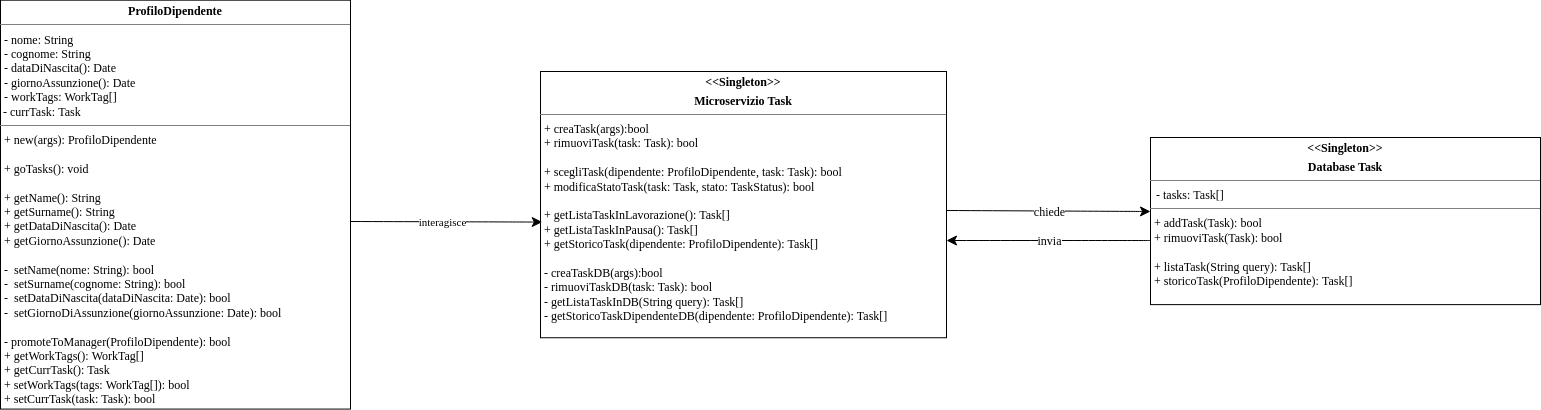

The diagram above was exported from draw.io. Its source (the exported page's mxGraphModel, read from the mxfile embedded in the PNG):
<mxGraphModel dx="3240" dy="-1237" grid="1" gridSize="10" guides="1" tooltips="1" connect="1" arrows="1" fold="1" page="1" pageScale="1" pageWidth="850" pageHeight="1100" math="0" shadow="0">
  <root>
    <mxCell id="0" />
    <mxCell id="1" parent="0" />
    <mxCell id="2l7jnslBdPhF1wuO4eTY-1" value="&lt;p style=&quot;margin:0px;margin-top:4px;text-align:center;&quot;&gt;&lt;b&gt;&amp;lt;&amp;lt;Singleton&amp;gt;&amp;gt;&lt;/b&gt;&lt;/p&gt;&lt;p style=&quot;margin:0px;margin-top:4px;text-align:center;&quot;&gt;&lt;b&gt;Microservizio Task&lt;/b&gt;&lt;/p&gt;&lt;hr size=&quot;1&quot;&gt;&lt;p style=&quot;margin:0px;margin-left:4px;&quot;&gt;&lt;/p&gt;&lt;p style=&quot;border-color: var(--border-color); margin: 0px 0px 0px 4px;&quot;&gt;+ creaTask(args):bool&lt;/p&gt;&lt;p style=&quot;border-color: var(--border-color); margin: 0px 0px 0px 4px;&quot;&gt;+ rimuoviTask(task: Task): bool&lt;/p&gt;&lt;p style=&quot;border-color: var(--border-color); margin: 0px 0px 0px 4px;&quot;&gt;&lt;br&gt;&lt;/p&gt;&lt;p style=&quot;border-color: var(--border-color); margin: 0px 0px 0px 4px;&quot;&gt;+ scegliTask(dipendente: ProfiloDipendente, task: Task): bool&lt;/p&gt;&lt;p style=&quot;border-color: var(--border-color); margin: 0px 0px 0px 4px;&quot;&gt;+ modificaStatoTask(task: Task, stato: TaskStatus): bool&lt;/p&gt;&lt;p style=&quot;border-color: var(--border-color); margin: 0px 0px 0px 4px;&quot;&gt;&lt;br&gt;&lt;/p&gt;&lt;p style=&quot;border-color: var(--border-color); margin: 0px 0px 0px 4px;&quot;&gt;+ getListaTaskInLavorazione(): Task[]&lt;/p&gt;&lt;p style=&quot;border-color: var(--border-color); margin: 0px 0px 0px 4px;&quot;&gt;+ getListaTaskInPausa(): Task[]&lt;/p&gt;&lt;p style=&quot;border-color: var(--border-color); margin: 0px 0px 0px 4px;&quot;&gt;+ getStoricoTask(dipendente: ProfiloDipendente): Task[]&lt;/p&gt;&lt;p style=&quot;border-color: var(--border-color); margin: 0px 0px 0px 4px;&quot;&gt;&lt;br&gt;&lt;/p&gt;&lt;p style=&quot;border-color: var(--border-color); margin: 0px 0px 0px 4px;&quot;&gt;- creaTaskDB(args):bool&lt;/p&gt;&lt;p style=&quot;border-color: var(--border-color); margin: 0px 0px 0px 4px;&quot;&gt;- rimuoviTaskDB(task: Task): bool&lt;/p&gt;&lt;p style=&quot;border-color: var(--border-color); margin: 0px 0px 0px 4px;&quot;&gt;- getListaTaskInDB(String query): Task[]&lt;/p&gt;&lt;p style=&quot;border-color: var(--border-color); margin: 0px 0px 0px 4px;&quot;&gt;- getStoricoTaskDipendenteDB(dipendente: ProfiloDipendente): Task[]&lt;/p&gt;&lt;p style=&quot;border-color: var(--border-color); margin: 0px 0px 0px 4px;&quot;&gt;&lt;/p&gt;&lt;p style=&quot;border-color: var(--border-color); margin: 0px 0px 0px 4px;&quot;&gt;&lt;/p&gt;&lt;p style=&quot;border-color: var(--border-color); margin: 0px 0px 0px 4px;&quot;&gt;&lt;/p&gt;&lt;p style=&quot;border-color: var(--border-color); margin: 0px 0px 0px 4px;&quot;&gt;&lt;/p&gt;&lt;p style=&quot;border-color: var(--border-color); margin: 0px 0px 0px 4px;&quot;&gt;&lt;/p&gt;&lt;p style=&quot;border-color: var(--border-color); margin: 0px 0px 0px 4px;&quot;&gt;&lt;/p&gt;" style="verticalAlign=top;align=left;overflow=fill;fontSize=12;fontFamily=Helvetica;html=1;whiteSpace=wrap;" parent="1" vertex="1">
      <mxGeometry x="-50" y="2410" width="406" height="266.25" as="geometry" />
    </mxCell>
    <mxCell id="2l7jnslBdPhF1wuO4eTY-55" value="&lt;p style=&quot;margin:0px;margin-top:4px;text-align:center;&quot;&gt;&lt;b&gt;&amp;lt;&amp;lt;Singleton&amp;gt;&amp;gt;&lt;/b&gt;&lt;/p&gt;&lt;p style=&quot;margin:0px;margin-top:4px;text-align:center;&quot;&gt;&lt;b&gt;Database Task&lt;/b&gt;&lt;/p&gt;&lt;hr size=&quot;1&quot;&gt;&amp;nbsp; - tasks: Task[]&lt;hr size=&quot;1&quot;&gt;&lt;p style=&quot;margin:0px;margin-left:4px;&quot;&gt;+ addTask(Task): bool&lt;/p&gt;&lt;p style=&quot;margin:0px;margin-left:4px;&quot;&gt;+ rimuoviTask(Task): bool&lt;br&gt;&lt;/p&gt;&lt;p style=&quot;margin:0px;margin-left:4px;&quot;&gt;&lt;br&gt;&lt;/p&gt;&lt;p style=&quot;margin:0px;margin-left:4px;&quot;&gt;+ listaTask(String query): Task[]&lt;/p&gt;&lt;p style=&quot;margin:0px;margin-left:4px;&quot;&gt;+ storicoTask(ProfiloDipendente): Task[]&lt;/p&gt;&lt;p style=&quot;margin:0px;margin-left:4px;&quot;&gt;&lt;/p&gt;" style="verticalAlign=top;align=left;overflow=fill;fontSize=12;fontFamily=Helvetica;html=1;whiteSpace=wrap;" parent="1" vertex="1">
      <mxGeometry x="560" y="2476" width="390" height="167.12" as="geometry" />
    </mxCell>
    <mxCell id="2l7jnslBdPhF1wuO4eTY-57" value="invia" style="edgeStyle=none;curved=1;rounded=0;orthogonalLoop=1;jettySize=auto;html=1;fontSize=12;startSize=8;endSize=8;entryX=0.999;entryY=0.541;entryDx=0;entryDy=0;entryPerimeter=0;" parent="1" edge="1">
      <mxGeometry relative="1" as="geometry">
        <mxPoint x="355.9990000000005" y="2578.99625" as="targetPoint" />
        <mxPoint x="560" y="2579" as="sourcePoint" />
      </mxGeometry>
    </mxCell>
    <mxCell id="2l7jnslBdPhF1wuO4eTY-61" value="&lt;div&gt;chiede&lt;/div&gt;" style="edgeStyle=none;curved=1;rounded=0;orthogonalLoop=1;jettySize=auto;html=1;fontSize=12;startSize=8;endSize=8;entryX=0.999;entryY=0.541;entryDx=0;entryDy=0;entryPerimeter=0;startArrow=classic;startFill=1;endArrow=none;endFill=0;" parent="1" edge="1">
      <mxGeometry relative="1" as="geometry">
        <mxPoint x="355.9990000000005" y="2548.99625" as="targetPoint" />
        <mxPoint x="560" y="2550" as="sourcePoint" />
      </mxGeometry>
    </mxCell>
    <mxCell id="2l7jnslBdPhF1wuO4eTY-63" value="&lt;p style=&quot;margin:0px;margin-top:4px;text-align:center;&quot;&gt;&lt;b&gt;ProfiloDipendente&lt;/b&gt;&lt;/p&gt;&lt;hr size=&quot;1&quot;&gt;&lt;p style=&quot;margin:0px;margin-left:4px;&quot;&gt;- nome: String&lt;/p&gt;&lt;p style=&quot;margin:0px;margin-left:4px;&quot;&gt;- cognome: String&lt;/p&gt;&lt;p style=&quot;margin:0px;margin-left:4px;&quot;&gt;- dataDiNascita(): Date&lt;/p&gt;&lt;p style=&quot;margin:0px;margin-left:4px;&quot;&gt;- giornoAssunzione(): Date&lt;/p&gt;&lt;p style=&quot;margin:0px;margin-left:4px;&quot;&gt;- workTags: WorkTag[]&lt;/p&gt;&lt;div&gt;&amp;nbsp;- currTask: Task&lt;/div&gt;&lt;hr size=&quot;1&quot;&gt;&lt;p style=&quot;margin:0px;margin-left:4px;&quot;&gt;+ new(args): ProfiloDipendente&lt;/p&gt;&lt;p style=&quot;margin:0px;margin-left:4px;&quot;&gt;&lt;br&gt;&lt;/p&gt;&lt;p style=&quot;margin:0px;margin-left:4px;&quot;&gt;+ goTasks(): void&lt;/p&gt;&lt;p style=&quot;margin:0px;margin-left:4px;&quot;&gt;&lt;br&gt;&lt;/p&gt;&lt;p style=&quot;margin:0px;margin-left:4px;&quot;&gt;+ getName(): String&lt;/p&gt;&lt;p style=&quot;margin:0px;margin-left:4px;&quot;&gt;+ getSurname(): String&lt;/p&gt;&lt;p style=&quot;margin:0px;margin-left:4px;&quot;&gt;+ getDataDiNascita(): Date&lt;/p&gt;&lt;p style=&quot;margin:0px;margin-left:4px;&quot;&gt;+ getGiornoAssunzione(): Date&lt;/p&gt;&lt;p style=&quot;margin:0px;margin-left:4px;&quot;&gt;&lt;br&gt;&lt;/p&gt;&lt;p style=&quot;margin:0px;margin-left:4px;&quot;&gt;&lt;/p&gt;&lt;p style=&quot;margin:0px;margin-left:4px;&quot;&gt;&lt;/p&gt;&lt;p style=&quot;margin:0px;margin-left:4px;&quot;&gt;&lt;/p&gt;&lt;p style=&quot;margin:0px;margin-left:4px;&quot;&gt;-&amp;nbsp; setName(nome: String): bool&lt;/p&gt;&lt;p style=&quot;margin:0px;margin-left:4px;&quot;&gt;-&amp;nbsp; setSurname(cognome: String): bool&lt;/p&gt;&lt;p style=&quot;margin:0px;margin-left:4px;&quot;&gt;-&amp;nbsp; setDataDiNascita(dataDiNascita: Date): bool&lt;/p&gt;&lt;p style=&quot;margin:0px;margin-left:4px;&quot;&gt;-&amp;nbsp; setGiornoDiAssunzione(giornoAssunzione: Date): bool&lt;/p&gt;&lt;p style=&quot;margin:0px;margin-left:4px;&quot;&gt;&lt;br&gt;&lt;/p&gt;&lt;p style=&quot;margin:0px;margin-left:4px;&quot;&gt;- promoteToManager(ProfiloDipendente): bool&lt;/p&gt;&lt;p style=&quot;margin:0px;margin-left:4px;&quot;&gt;&lt;span style=&quot;background-color: initial;&quot;&gt;+ getW&lt;/span&gt;&lt;span style=&quot;background-color: initial;&quot;&gt;orkTags(): WorkTag[]&lt;/span&gt;&lt;/p&gt;&lt;p style=&quot;margin:0px;margin-left:4px;&quot;&gt;+ getCurrTask(): Task&lt;/p&gt;&lt;p style=&quot;margin:0px;margin-left:4px;&quot;&gt;+ setWorkTags(tags: WorkTag[]): bool&lt;br&gt;&lt;/p&gt;&lt;p style=&quot;margin:0px;margin-left:4px;&quot;&gt;+ setCurrTask(task: Task): bool&lt;br&gt;&lt;/p&gt;&lt;p style=&quot;margin:0px;margin-left:4px;&quot;&gt;&lt;br&gt;&lt;/p&gt;" style="verticalAlign=top;align=left;overflow=fill;fontSize=12;fontFamily=Helvetica;html=1;whiteSpace=wrap;" parent="1" vertex="1">
      <mxGeometry x="-590" y="2338.68" width="350" height="408.9" as="geometry" />
    </mxCell>
    <mxCell id="2l7jnslBdPhF1wuO4eTY-64" value="" style="edgeStyle=none;curved=1;rounded=0;orthogonalLoop=1;jettySize=auto;html=1;fontSize=12;startSize=8;endSize=8;exitX=-0.004;exitY=0.638;exitDx=0;exitDy=0;exitPerimeter=0;startArrow=classic;startFill=1;endArrow=none;endFill=0;" parent="1" edge="1">
      <mxGeometry relative="1" as="geometry">
        <mxPoint x="-240" y="2560" as="targetPoint" />
        <mxPoint x="-48.230000000000246" y="2560.56" as="sourcePoint" />
      </mxGeometry>
    </mxCell>
    <mxCell id="2l7jnslBdPhF1wuO4eTY-65" value="interagisce" style="edgeLabel;html=1;align=center;verticalAlign=middle;resizable=0;points=[];" parent="2l7jnslBdPhF1wuO4eTY-64" connectable="0" vertex="1">
      <mxGeometry x="0.048" y="2" relative="1" as="geometry">
        <mxPoint y="-2" as="offset" />
      </mxGeometry>
    </mxCell>
  </root>
</mxGraphModel>